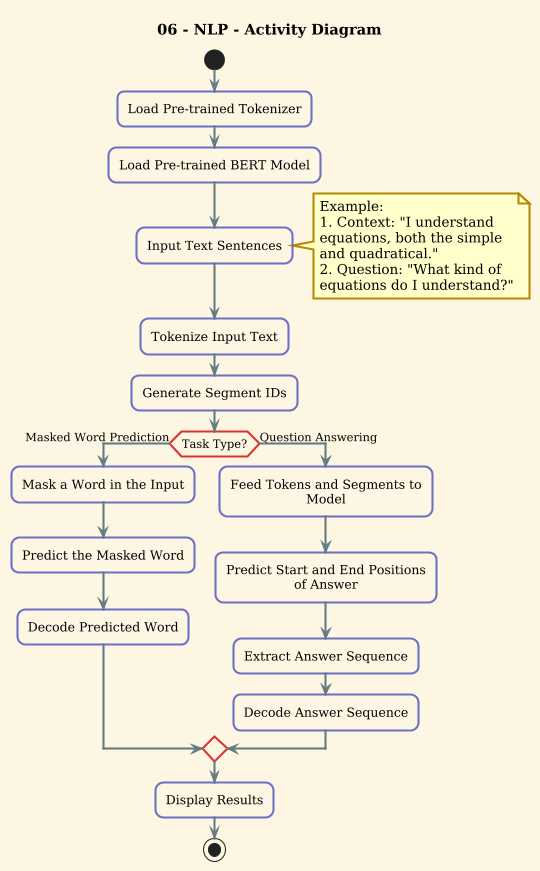

The diagram above was rendered by PlantUML. Its source (embedded in the PNG):
@startuml
title 06 - NLP - Activity Diagram
!theme sunlust

start

:Load Pre-trained Tokenizer;
:Load Pre-trained BERT Model;

:Input Text Sentences;
note right
Example:
1. Context: "I understand equations, both the simple and quadratical."
2. Question: "What kind of equations do I understand?"
end note

:Tokenize Input Text;
:Generate Segment IDs;

if (Task Type?) then (Masked Word Prediction)
    :Mask a Word in the Input;
    :Predict the Masked Word;
    :Decode Predicted Word;
else (Question Answering)
    :Feed Tokens and Segments to Model;
    :Predict Start and End Positions of Answer;
    :Extract Answer Sequence;
    :Decode Answer Sequence;
endif

:Display Results;

stop
@enduml